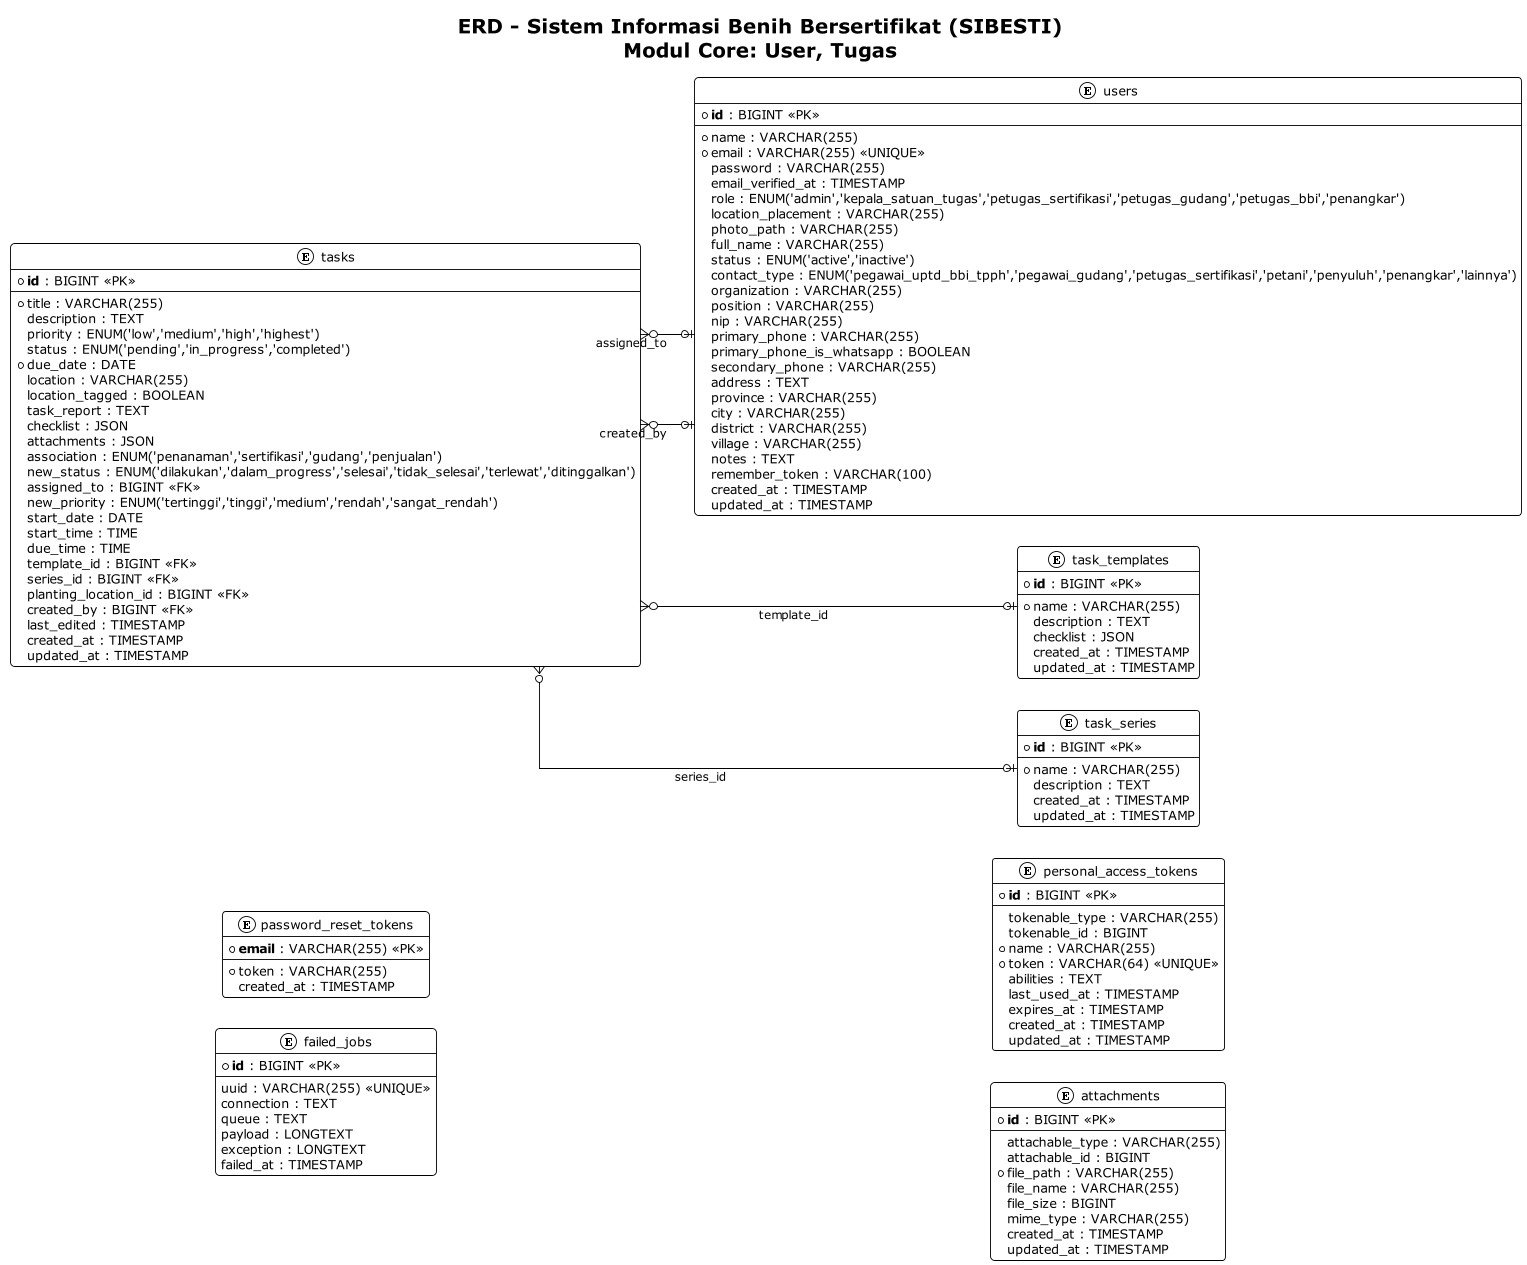

The diagram above was rendered by PlantUML. Its source (embedded in the PNG):
@startuml ERD - SIBIT (Core: User, Lokasi, Tugas)
!theme plain
left to right direction
scale 0.9
skinparam linetype ortho
skinparam packageStyle rectangle
skinparam roundcorner 8
skinparam shadowing false

title ERD - Sistem Informasi Benih Bersertifikat (SIBESTI)\nModul Core: User, Tugas

entity "users" as users {
  * **id** : BIGINT <<PK>>
  --
  * name : VARCHAR(255)
  * email : VARCHAR(255) <<UNIQUE>>
  password : VARCHAR(255)
  email_verified_at : TIMESTAMP
  role : ENUM('admin','kepala_satuan_tugas','petugas_sertifikasi','petugas_gudang','petugas_bbi','penangkar')
  location_placement : VARCHAR(255)
  photo_path : VARCHAR(255)
  full_name : VARCHAR(255)
  status : ENUM('active','inactive')
  contact_type : ENUM('pegawai_uptd_bbi_tpph','pegawai_gudang','petugas_sertifikasi','petani','penyuluh','penangkar','lainnya')
  organization : VARCHAR(255)
  position : VARCHAR(255)
  nip : VARCHAR(255)
  primary_phone : VARCHAR(255)
  primary_phone_is_whatsapp : BOOLEAN
  secondary_phone : VARCHAR(255)
  address : TEXT
  province : VARCHAR(255)
  city : VARCHAR(255)
  district : VARCHAR(255)
  village : VARCHAR(255)
  notes : TEXT
  remember_token : VARCHAR(100)
  created_at : TIMESTAMP
  updated_at : TIMESTAMP
}

entity "tasks" as tasks {
  * **id** : BIGINT <<PK>>
  --
  * title : VARCHAR(255)
  description : TEXT
  priority : ENUM('low','medium','high','highest')
  status : ENUM('pending','in_progress','completed')
  * due_date : DATE
  location : VARCHAR(255)
  location_tagged : BOOLEAN
  task_report : TEXT
  checklist : JSON
  attachments : JSON
  association : ENUM('penanaman','sertifikasi','gudang','penjualan')
  new_status : ENUM('dilakukan','dalam_progress','selesai','tidak_selesai','terlewat','ditinggalkan')
  assigned_to : BIGINT <<FK>>
  new_priority : ENUM('tertinggi','tinggi','medium','rendah','sangat_rendah')
  start_date : DATE
  start_time : TIME
  due_time : TIME
  template_id : BIGINT <<FK>>
  series_id : BIGINT <<FK>>
  planting_location_id : BIGINT <<FK>>
  created_by : BIGINT <<FK>>
  last_edited : TIMESTAMP
  created_at : TIMESTAMP
  updated_at : TIMESTAMP
}

entity "task_templates" as task_templates {
  * **id** : BIGINT <<PK>>
  --
  * name : VARCHAR(255)
  description : TEXT
  checklist : JSON
  created_at : TIMESTAMP
  updated_at : TIMESTAMP
}

entity "task_series" as task_series {
  * **id** : BIGINT <<PK>>
  --
  * name : VARCHAR(255)
  description : TEXT
  created_at : TIMESTAMP
  updated_at : TIMESTAMP
}

entity "password_reset_tokens" as password_reset_tokens {
  * **email** : VARCHAR(255) <<PK>>
  --
  * token : VARCHAR(255)
  created_at : TIMESTAMP
}

entity "failed_jobs" as failed_jobs {
  * **id** : BIGINT <<PK>>
  --
  uuid : VARCHAR(255) <<UNIQUE>>
  connection : TEXT
  queue : TEXT
  payload : LONGTEXT
  exception : LONGTEXT
  failed_at : TIMESTAMP
}

entity "personal_access_tokens" as personal_access_tokens {
  * **id** : BIGINT <<PK>>
  --
  tokenable_type : VARCHAR(255)
  tokenable_id : BIGINT
  * name : VARCHAR(255)
  * token : VARCHAR(64) <<UNIQUE>>
  abilities : TEXT
  last_used_at : TIMESTAMP
  expires_at : TIMESTAMP
  created_at : TIMESTAMP
  updated_at : TIMESTAMP
}

entity "attachments" as attachments {
  * **id** : BIGINT <<PK>>
  --
  attachable_type : VARCHAR(255)
  attachable_id : BIGINT
  * file_path : VARCHAR(255)
  file_name : VARCHAR(255)
  file_size : BIGINT
  mime_type : VARCHAR(255)
  created_at : TIMESTAMP
  updated_at : TIMESTAMP
}

' Relasi
tasks }o--o| users : "assigned_to"
tasks }o--o| users : "created_by"
tasks }o--o| task_templates : "template_id"
tasks }o--o| task_series : "series_id"

@enduml